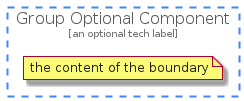

The diagram above was rendered by PlantUML. Its source (embedded in the PNG):
@startuml
' configures the library
!global $INCLUSION_MODE="local"
!global $LIB_BASE_LOCATION="../.."

' loads the library's bootstrap
!include $LIB_BASE_LOCATION/bootstrap.puml

' loads the package bootstrap
include('gcp/bootstrap')

' loads the Item which embeds the element GroupOptionalComponent
include('gcp/Group/GroupOptionalComponent')

GroupOptionalComponent('GroupOptionalComponent', 'Group Optional Component', 'an optional tech label') {
  note as note
  the content of the boundary
  end note
}
@enduml